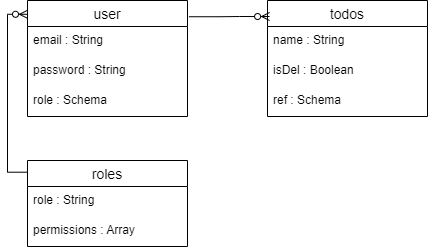

The diagram above was exported from draw.io. Its source (the exported page's mxGraphModel, read from the mxfile embedded in the PNG):
<mxGraphModel dx="620" dy="344" grid="1" gridSize="10" guides="1" tooltips="1" connect="1" arrows="1" fold="1" page="1" pageScale="1" pageWidth="850" pageHeight="1100" math="0" shadow="0" extFonts="Permanent Marker^https://fonts.googleapis.com/css?family=Permanent+Marker">
  <root>
    <mxCell id="0" />
    <mxCell id="1" parent="0" />
    <mxCell id="ze6Y5f0nwuRC6vMwQ5hL-73" value="todos" style="swimlane;fontStyle=0;childLayout=stackLayout;horizontal=1;startSize=26;horizontalStack=0;resizeParent=1;resizeParentMax=0;resizeLast=0;collapsible=1;marginBottom=0;align=center;fontSize=14;fillColor=default;" vertex="1" parent="1">
      <mxGeometry x="560" y="40" width="160" height="116" as="geometry" />
    </mxCell>
    <mxCell id="ze6Y5f0nwuRC6vMwQ5hL-74" value="name : String" style="text;strokeColor=none;fillColor=none;spacingLeft=4;spacingRight=4;overflow=hidden;rotatable=0;points=[[0,0.5],[1,0.5]];portConstraint=eastwest;fontSize=12;" vertex="1" parent="ze6Y5f0nwuRC6vMwQ5hL-73">
      <mxGeometry y="26" width="160" height="30" as="geometry" />
    </mxCell>
    <mxCell id="ze6Y5f0nwuRC6vMwQ5hL-75" value="isDel : Boolean" style="text;strokeColor=none;fillColor=none;spacingLeft=4;spacingRight=4;overflow=hidden;rotatable=0;points=[[0,0.5],[1,0.5]];portConstraint=eastwest;fontSize=12;" vertex="1" parent="ze6Y5f0nwuRC6vMwQ5hL-73">
      <mxGeometry y="56" width="160" height="30" as="geometry" />
    </mxCell>
    <mxCell id="ze6Y5f0nwuRC6vMwQ5hL-76" value="ref : Schema" style="text;strokeColor=none;fillColor=none;spacingLeft=4;spacingRight=4;overflow=hidden;rotatable=0;points=[[0,0.5],[1,0.5]];portConstraint=eastwest;fontSize=12;" vertex="1" parent="ze6Y5f0nwuRC6vMwQ5hL-73">
      <mxGeometry y="86" width="160" height="30" as="geometry" />
    </mxCell>
    <mxCell id="ze6Y5f0nwuRC6vMwQ5hL-91" value="" style="edgeStyle=orthogonalEdgeStyle;rounded=0;orthogonalLoop=1;jettySize=auto;html=1;endArrow=ERzeroToMany;endFill=0;exitX=-0.004;exitY=0.136;exitDx=0;exitDy=0;exitPerimeter=0;entryX=0;entryY=0.119;entryDx=0;entryDy=0;entryPerimeter=0;" edge="1" parent="1" source="ze6Y5f0nwuRC6vMwQ5hL-78" target="ze6Y5f0nwuRC6vMwQ5hL-82">
      <mxGeometry relative="1" as="geometry">
        <mxPoint x="280" y="150" as="targetPoint" />
      </mxGeometry>
    </mxCell>
    <mxCell id="ze6Y5f0nwuRC6vMwQ5hL-78" value="roles" style="swimlane;fontStyle=0;childLayout=stackLayout;horizontal=1;startSize=26;horizontalStack=0;resizeParent=1;resizeParentMax=0;resizeLast=0;collapsible=1;marginBottom=0;align=center;fontSize=14;fillColor=default;" vertex="1" parent="1">
      <mxGeometry x="320" y="200" width="160" height="86" as="geometry" />
    </mxCell>
    <mxCell id="ze6Y5f0nwuRC6vMwQ5hL-79" value="role : String" style="text;strokeColor=none;fillColor=none;spacingLeft=4;spacingRight=4;overflow=hidden;rotatable=0;points=[[0,0.5],[1,0.5]];portConstraint=eastwest;fontSize=12;" vertex="1" parent="ze6Y5f0nwuRC6vMwQ5hL-78">
      <mxGeometry y="26" width="160" height="30" as="geometry" />
    </mxCell>
    <mxCell id="ze6Y5f0nwuRC6vMwQ5hL-80" value="permissions : Array" style="text;strokeColor=none;fillColor=none;spacingLeft=4;spacingRight=4;overflow=hidden;rotatable=0;points=[[0,0.5],[1,0.5]];portConstraint=eastwest;fontSize=12;" vertex="1" parent="ze6Y5f0nwuRC6vMwQ5hL-78">
      <mxGeometry y="56" width="160" height="30" as="geometry" />
    </mxCell>
    <mxCell id="ze6Y5f0nwuRC6vMwQ5hL-82" value="user" style="swimlane;fontStyle=0;childLayout=stackLayout;horizontal=1;startSize=26;horizontalStack=0;resizeParent=1;resizeParentMax=0;resizeLast=0;collapsible=1;marginBottom=0;align=center;fontSize=14;fillColor=default;" vertex="1" parent="1">
      <mxGeometry x="320" y="40" width="160" height="116" as="geometry" />
    </mxCell>
    <mxCell id="ze6Y5f0nwuRC6vMwQ5hL-83" value="email : String" style="text;strokeColor=none;fillColor=none;spacingLeft=4;spacingRight=4;overflow=hidden;rotatable=0;points=[[0,0.5],[1,0.5]];portConstraint=eastwest;fontSize=12;" vertex="1" parent="ze6Y5f0nwuRC6vMwQ5hL-82">
      <mxGeometry y="26" width="160" height="30" as="geometry" />
    </mxCell>
    <mxCell id="ze6Y5f0nwuRC6vMwQ5hL-84" value="password : String " style="text;strokeColor=none;fillColor=none;spacingLeft=4;spacingRight=4;overflow=hidden;rotatable=0;points=[[0,0.5],[1,0.5]];portConstraint=eastwest;fontSize=12;" vertex="1" parent="ze6Y5f0nwuRC6vMwQ5hL-82">
      <mxGeometry y="56" width="160" height="30" as="geometry" />
    </mxCell>
    <mxCell id="ze6Y5f0nwuRC6vMwQ5hL-85" value="role : Schema" style="text;strokeColor=none;fillColor=none;spacingLeft=4;spacingRight=4;overflow=hidden;rotatable=0;points=[[0,0.5],[1,0.5]];portConstraint=eastwest;fontSize=12;" vertex="1" parent="ze6Y5f0nwuRC6vMwQ5hL-82">
      <mxGeometry y="86" width="160" height="30" as="geometry" />
    </mxCell>
    <mxCell id="ze6Y5f0nwuRC6vMwQ5hL-86" value="" style="edgeStyle=entityRelationEdgeStyle;fontSize=12;html=1;endArrow=ERzeroToMany;endFill=1;rounded=0;exitX=1.009;exitY=0.14;exitDx=0;exitDy=0;exitPerimeter=0;entryX=0.013;entryY=0.138;entryDx=0;entryDy=0;entryPerimeter=0;" edge="1" parent="1" source="ze6Y5f0nwuRC6vMwQ5hL-82" target="ze6Y5f0nwuRC6vMwQ5hL-73">
      <mxGeometry width="100" height="100" relative="1" as="geometry">
        <mxPoint x="370" y="260" as="sourcePoint" />
        <mxPoint x="470" y="160" as="targetPoint" />
      </mxGeometry>
    </mxCell>
  </root>
</mxGraphModel>